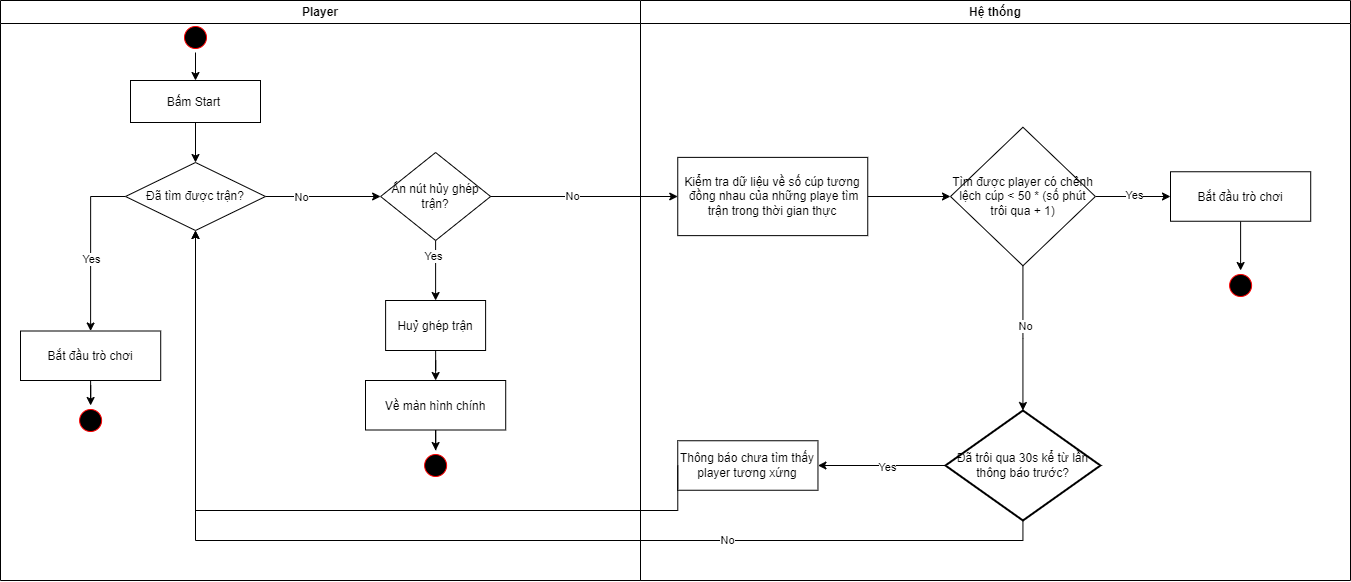

The diagram above was exported from draw.io. Its source (the exported page's mxGraphModel, read from the mxfile embedded in the PNG):
<mxGraphModel dx="2350" dy="807" grid="1" gridSize="10" guides="1" tooltips="1" connect="1" arrows="1" fold="1" page="1" pageScale="1" pageWidth="850" pageHeight="1100" math="0" shadow="0">
  <root>
    <mxCell id="0" />
    <mxCell id="1" parent="0" />
    <mxCell id="wRB7YkcuZHeQHw6q7Uax-1" value="Player" style="swimlane;whiteSpace=wrap" parent="1" vertex="1">
      <mxGeometry x="-140" y="130" width="640" height="580" as="geometry" />
    </mxCell>
    <mxCell id="UAWuVAuzavM8FhifRzfc-44" style="edgeStyle=orthogonalEdgeStyle;rounded=0;orthogonalLoop=1;jettySize=auto;html=1;exitX=0.5;exitY=1;exitDx=0;exitDy=0;entryX=0.5;entryY=0;entryDx=0;entryDy=0;" parent="wRB7YkcuZHeQHw6q7Uax-1" source="wRB7YkcuZHeQHw6q7Uax-2" target="wRB7YkcuZHeQHw6q7Uax-5" edge="1">
      <mxGeometry relative="1" as="geometry" />
    </mxCell>
    <mxCell id="wRB7YkcuZHeQHw6q7Uax-2" value="" style="ellipse;shape=startState;fillColor=#000000;strokeColor=#ff0000;" parent="wRB7YkcuZHeQHw6q7Uax-1" vertex="1">
      <mxGeometry x="180" y="22" width="30" height="30" as="geometry" />
    </mxCell>
    <mxCell id="wRB7YkcuZHeQHw6q7Uax-4" style="edgeStyle=orthogonalEdgeStyle;rounded=0;orthogonalLoop=1;jettySize=auto;html=1;exitX=0.5;exitY=1;exitDx=0;exitDy=0;entryX=0.5;entryY=0;entryDx=0;entryDy=0;" parent="wRB7YkcuZHeQHw6q7Uax-1" source="wRB7YkcuZHeQHw6q7Uax-5" target="wRB7YkcuZHeQHw6q7Uax-9" edge="1">
      <mxGeometry relative="1" as="geometry" />
    </mxCell>
    <mxCell id="wRB7YkcuZHeQHw6q7Uax-5" value="Bấm Start " style="" parent="wRB7YkcuZHeQHw6q7Uax-1" vertex="1">
      <mxGeometry x="130" y="80" width="130" height="42" as="geometry" />
    </mxCell>
    <mxCell id="wRB7YkcuZHeQHw6q7Uax-7" style="edgeStyle=orthogonalEdgeStyle;rounded=0;orthogonalLoop=1;jettySize=auto;html=1;exitX=1;exitY=0.5;exitDx=0;exitDy=0;entryX=0;entryY=0.5;entryDx=0;entryDy=0;" parent="wRB7YkcuZHeQHw6q7Uax-1" source="wRB7YkcuZHeQHw6q7Uax-9" target="UAWuVAuzavM8FhifRzfc-5" edge="1">
      <mxGeometry relative="1" as="geometry">
        <mxPoint x="250" y="196" as="targetPoint" />
      </mxGeometry>
    </mxCell>
    <mxCell id="UAWuVAuzavM8FhifRzfc-3" value="No" style="edgeLabel;html=1;align=center;verticalAlign=middle;resizable=0;points=[];" parent="wRB7YkcuZHeQHw6q7Uax-7" vertex="1" connectable="0">
      <mxGeometry x="-0.3733" relative="1" as="geometry">
        <mxPoint as="offset" />
      </mxGeometry>
    </mxCell>
    <mxCell id="wRB7YkcuZHeQHw6q7Uax-8" style="edgeStyle=orthogonalEdgeStyle;rounded=0;orthogonalLoop=1;jettySize=auto;html=1;exitX=0.5;exitY=1;exitDx=0;exitDy=0;entryX=0.5;entryY=0;entryDx=0;entryDy=0;" parent="wRB7YkcuZHeQHw6q7Uax-1" source="UAWuVAuzavM8FhifRzfc-5" target="wRB7YkcuZHeQHw6q7Uax-10" edge="1">
      <mxGeometry relative="1" as="geometry">
        <mxPoint x="70" y="302" as="targetPoint" />
      </mxGeometry>
    </mxCell>
    <mxCell id="UAWuVAuzavM8FhifRzfc-2" value="Yes" style="edgeLabel;html=1;align=center;verticalAlign=middle;resizable=0;points=[];" parent="wRB7YkcuZHeQHw6q7Uax-8" vertex="1" connectable="0">
      <mxGeometry x="-0.4762" y="-3" relative="1" as="geometry">
        <mxPoint as="offset" />
      </mxGeometry>
    </mxCell>
    <mxCell id="UAWuVAuzavM8FhifRzfc-35" style="edgeStyle=orthogonalEdgeStyle;rounded=0;orthogonalLoop=1;jettySize=auto;html=1;exitX=0;exitY=0.5;exitDx=0;exitDy=0;entryX=0.5;entryY=0;entryDx=0;entryDy=0;" parent="wRB7YkcuZHeQHw6q7Uax-1" source="wRB7YkcuZHeQHw6q7Uax-9" target="UAWuVAuzavM8FhifRzfc-36" edge="1">
      <mxGeometry relative="1" as="geometry">
        <mxPoint x="90" y="310" as="targetPoint" />
      </mxGeometry>
    </mxCell>
    <mxCell id="UAWuVAuzavM8FhifRzfc-37" value="Yes" style="edgeLabel;html=1;align=center;verticalAlign=middle;resizable=0;points=[];" parent="UAWuVAuzavM8FhifRzfc-35" vertex="1" connectable="0">
      <mxGeometry x="0.1523" relative="1" as="geometry">
        <mxPoint as="offset" />
      </mxGeometry>
    </mxCell>
    <mxCell id="wRB7YkcuZHeQHw6q7Uax-9" value="Đã tìm được trận?" style="rhombus;whiteSpace=wrap;html=1;" parent="wRB7YkcuZHeQHw6q7Uax-1" vertex="1">
      <mxGeometry x="125" y="162" width="140" height="68" as="geometry" />
    </mxCell>
    <mxCell id="UAWuVAuzavM8FhifRzfc-10" value="" style="edgeStyle=orthogonalEdgeStyle;rounded=0;orthogonalLoop=1;jettySize=auto;html=1;" parent="wRB7YkcuZHeQHw6q7Uax-1" source="wRB7YkcuZHeQHw6q7Uax-10" target="UAWuVAuzavM8FhifRzfc-9" edge="1">
      <mxGeometry relative="1" as="geometry" />
    </mxCell>
    <mxCell id="wRB7YkcuZHeQHw6q7Uax-10" value="Huỷ ghép trận" style="" parent="wRB7YkcuZHeQHw6q7Uax-1" vertex="1">
      <mxGeometry x="385.11" y="300" width="100" height="50" as="geometry" />
    </mxCell>
    <mxCell id="UAWuVAuzavM8FhifRzfc-5" value="Ấn nút hủy ghép trận?" style="rhombus;whiteSpace=wrap;html=1;" parent="wRB7YkcuZHeQHw6q7Uax-1" vertex="1">
      <mxGeometry x="380.11" y="152" width="110" height="88" as="geometry" />
    </mxCell>
    <mxCell id="UAWuVAuzavM8FhifRzfc-49" style="edgeStyle=orthogonalEdgeStyle;rounded=0;orthogonalLoop=1;jettySize=auto;html=1;exitX=0.5;exitY=1;exitDx=0;exitDy=0;" parent="wRB7YkcuZHeQHw6q7Uax-1" source="UAWuVAuzavM8FhifRzfc-9" target="UAWuVAuzavM8FhifRzfc-48" edge="1">
      <mxGeometry relative="1" as="geometry" />
    </mxCell>
    <mxCell id="UAWuVAuzavM8FhifRzfc-9" value="Về màn hình chính" style="" parent="wRB7YkcuZHeQHw6q7Uax-1" vertex="1">
      <mxGeometry x="365" y="380" width="140.21" height="49.5" as="geometry" />
    </mxCell>
    <mxCell id="UAWuVAuzavM8FhifRzfc-50" style="edgeStyle=orthogonalEdgeStyle;rounded=0;orthogonalLoop=1;jettySize=auto;html=1;exitX=0.5;exitY=1;exitDx=0;exitDy=0;" parent="wRB7YkcuZHeQHw6q7Uax-1" source="UAWuVAuzavM8FhifRzfc-36" target="UAWuVAuzavM8FhifRzfc-47" edge="1">
      <mxGeometry relative="1" as="geometry" />
    </mxCell>
    <mxCell id="UAWuVAuzavM8FhifRzfc-36" value="Bắt đầu trò chơi" style="" parent="wRB7YkcuZHeQHw6q7Uax-1" vertex="1">
      <mxGeometry x="20" y="330.5" width="140.21" height="49.5" as="geometry" />
    </mxCell>
    <mxCell id="UAWuVAuzavM8FhifRzfc-47" value="" style="ellipse;shape=startState;fillColor=#000000;strokeColor=#ff0000;" parent="wRB7YkcuZHeQHw6q7Uax-1" vertex="1">
      <mxGeometry x="75.11000000000001" y="405" width="30" height="30" as="geometry" />
    </mxCell>
    <mxCell id="UAWuVAuzavM8FhifRzfc-48" value="" style="ellipse;shape=startState;fillColor=#000000;strokeColor=#ff0000;" parent="wRB7YkcuZHeQHw6q7Uax-1" vertex="1">
      <mxGeometry x="420.11" y="450" width="30" height="30" as="geometry" />
    </mxCell>
    <mxCell id="wRB7YkcuZHeQHw6q7Uax-11" value="Hệ thống" style="swimlane;whiteSpace=wrap" parent="1" vertex="1">
      <mxGeometry x="500" y="130" width="710" height="580" as="geometry" />
    </mxCell>
    <mxCell id="UAWuVAuzavM8FhifRzfc-52" value="" style="edgeStyle=orthogonalEdgeStyle;rounded=0;orthogonalLoop=1;jettySize=auto;html=1;" parent="wRB7YkcuZHeQHw6q7Uax-11" source="wRB7YkcuZHeQHw6q7Uax-18" target="UAWuVAuzavM8FhifRzfc-51" edge="1">
      <mxGeometry relative="1" as="geometry" />
    </mxCell>
    <mxCell id="wRB7YkcuZHeQHw6q7Uax-18" value="Bắt đầu trò chơi" style="" parent="wRB7YkcuZHeQHw6q7Uax-11" vertex="1">
      <mxGeometry x="530" y="171.25" width="140.21" height="49.5" as="geometry" />
    </mxCell>
    <mxCell id="UAWuVAuzavM8FhifRzfc-12" style="edgeStyle=orthogonalEdgeStyle;rounded=0;orthogonalLoop=1;jettySize=auto;html=1;exitX=1;exitY=0.5;exitDx=0;exitDy=0;entryX=0;entryY=0.5;entryDx=0;entryDy=0;" parent="wRB7YkcuZHeQHw6q7Uax-11" source="wRB7YkcuZHeQHw6q7Uax-6" target="UAWuVAuzavM8FhifRzfc-11" edge="1">
      <mxGeometry relative="1" as="geometry" />
    </mxCell>
    <mxCell id="wRB7YkcuZHeQHw6q7Uax-6" value="Kiểm tra dữ liệu về số cúp tương&#10; đồng nhau của những playe tìm trận trong thời gian thực" style="whiteSpace=wrap;" parent="wRB7YkcuZHeQHw6q7Uax-11" vertex="1">
      <mxGeometry x="37.25" y="156.88" width="190" height="78.25" as="geometry" />
    </mxCell>
    <mxCell id="UAWuVAuzavM8FhifRzfc-29" value="" style="edgeStyle=orthogonalEdgeStyle;rounded=0;orthogonalLoop=1;jettySize=auto;html=1;" parent="wRB7YkcuZHeQHw6q7Uax-11" source="UAWuVAuzavM8FhifRzfc-11" target="wRB7YkcuZHeQHw6q7Uax-18" edge="1">
      <mxGeometry relative="1" as="geometry" />
    </mxCell>
    <mxCell id="UAWuVAuzavM8FhifRzfc-30" value="Yes" style="edgeLabel;html=1;align=center;verticalAlign=middle;resizable=0;points=[];" parent="UAWuVAuzavM8FhifRzfc-29" vertex="1" connectable="0">
      <mxGeometry x="0.0092" y="2" relative="1" as="geometry">
        <mxPoint as="offset" />
      </mxGeometry>
    </mxCell>
    <mxCell id="UAWuVAuzavM8FhifRzfc-32" value="" style="edgeStyle=orthogonalEdgeStyle;rounded=0;orthogonalLoop=1;jettySize=auto;html=1;" parent="wRB7YkcuZHeQHw6q7Uax-11" source="UAWuVAuzavM8FhifRzfc-11" target="UAWuVAuzavM8FhifRzfc-31" edge="1">
      <mxGeometry relative="1" as="geometry" />
    </mxCell>
    <mxCell id="UAWuVAuzavM8FhifRzfc-33" value="No" style="edgeLabel;html=1;align=center;verticalAlign=middle;resizable=0;points=[];" parent="UAWuVAuzavM8FhifRzfc-32" vertex="1" connectable="0">
      <mxGeometry x="-0.1636" y="2" relative="1" as="geometry">
        <mxPoint as="offset" />
      </mxGeometry>
    </mxCell>
    <mxCell id="UAWuVAuzavM8FhifRzfc-11" value="Tìm được player có chênh lệch cúp &amp;lt; 50 * (số phút trôi qua + 1)" style="rhombus;whiteSpace=wrap;html=1;" parent="wRB7YkcuZHeQHw6q7Uax-11" vertex="1">
      <mxGeometry x="310" y="126.72999999999999" width="144.88" height="138.55" as="geometry" />
    </mxCell>
    <mxCell id="UAWuVAuzavM8FhifRzfc-39" style="edgeStyle=orthogonalEdgeStyle;rounded=0;orthogonalLoop=1;jettySize=auto;html=1;exitX=0;exitY=0.5;exitDx=0;exitDy=0;exitPerimeter=0;" parent="wRB7YkcuZHeQHw6q7Uax-11" source="UAWuVAuzavM8FhifRzfc-31" target="UAWuVAuzavM8FhifRzfc-38" edge="1">
      <mxGeometry relative="1" as="geometry" />
    </mxCell>
    <mxCell id="UAWuVAuzavM8FhifRzfc-40" value="Yes" style="edgeLabel;html=1;align=center;verticalAlign=middle;resizable=0;points=[];" parent="UAWuVAuzavM8FhifRzfc-39" vertex="1" connectable="0">
      <mxGeometry x="-0.0798" y="1" relative="1" as="geometry">
        <mxPoint as="offset" />
      </mxGeometry>
    </mxCell>
    <mxCell id="UAWuVAuzavM8FhifRzfc-31" value="Đã trôi qua 30s kể từ lần thông báo trước?" style="strokeWidth=2;html=1;shape=mxgraph.flowchart.decision;whiteSpace=wrap;" parent="wRB7YkcuZHeQHw6q7Uax-11" vertex="1">
      <mxGeometry x="304.94" y="410" width="154.99" height="110" as="geometry" />
    </mxCell>
    <mxCell id="UAWuVAuzavM8FhifRzfc-38" value="Thông báo chưa tìm thấy player tương xứng" style="whiteSpace=wrap;" parent="wRB7YkcuZHeQHw6q7Uax-11" vertex="1">
      <mxGeometry x="37.25000000000006" y="440.25" width="140.21" height="49.5" as="geometry" />
    </mxCell>
    <mxCell id="UAWuVAuzavM8FhifRzfc-51" value="" style="ellipse;shape=startState;fillColor=#000000;strokeColor=#ff0000;" parent="wRB7YkcuZHeQHw6q7Uax-11" vertex="1">
      <mxGeometry x="585.1100000000001" y="270" width="30" height="30" as="geometry" />
    </mxCell>
    <mxCell id="UAWuVAuzavM8FhifRzfc-7" style="edgeStyle=orthogonalEdgeStyle;rounded=0;orthogonalLoop=1;jettySize=auto;html=1;exitX=1;exitY=0.5;exitDx=0;exitDy=0;entryX=0;entryY=0.5;entryDx=0;entryDy=0;" parent="1" source="UAWuVAuzavM8FhifRzfc-5" target="wRB7YkcuZHeQHw6q7Uax-6" edge="1">
      <mxGeometry relative="1" as="geometry" />
    </mxCell>
    <mxCell id="UAWuVAuzavM8FhifRzfc-8" value="No" style="edgeLabel;html=1;align=center;verticalAlign=middle;resizable=0;points=[];" parent="UAWuVAuzavM8FhifRzfc-7" vertex="1" connectable="0">
      <mxGeometry x="-0.133" y="1" relative="1" as="geometry">
        <mxPoint as="offset" />
      </mxGeometry>
    </mxCell>
    <mxCell id="UAWuVAuzavM8FhifRzfc-34" style="edgeStyle=orthogonalEdgeStyle;rounded=0;orthogonalLoop=1;jettySize=auto;html=1;exitX=0.5;exitY=1;exitDx=0;exitDy=0;exitPerimeter=0;entryX=0.5;entryY=1;entryDx=0;entryDy=0;" parent="1" source="UAWuVAuzavM8FhifRzfc-31" target="wRB7YkcuZHeQHw6q7Uax-9" edge="1">
      <mxGeometry relative="1" as="geometry" />
    </mxCell>
    <mxCell id="UAWuVAuzavM8FhifRzfc-41" value="No" style="edgeLabel;html=1;align=center;verticalAlign=middle;resizable=0;points=[];" parent="UAWuVAuzavM8FhifRzfc-34" vertex="1" connectable="0">
      <mxGeometry x="-0.4537" y="-1" relative="1" as="geometry">
        <mxPoint as="offset" />
      </mxGeometry>
    </mxCell>
    <mxCell id="UAWuVAuzavM8FhifRzfc-43" style="edgeStyle=orthogonalEdgeStyle;rounded=0;orthogonalLoop=1;jettySize=auto;html=1;exitX=0;exitY=0.5;exitDx=0;exitDy=0;entryX=0.5;entryY=1;entryDx=0;entryDy=0;" parent="1" source="UAWuVAuzavM8FhifRzfc-38" target="wRB7YkcuZHeQHw6q7Uax-9" edge="1">
      <mxGeometry relative="1" as="geometry">
        <Array as="points">
          <mxPoint x="537" y="640" />
          <mxPoint x="55" y="640" />
        </Array>
      </mxGeometry>
    </mxCell>
  </root>
</mxGraphModel>